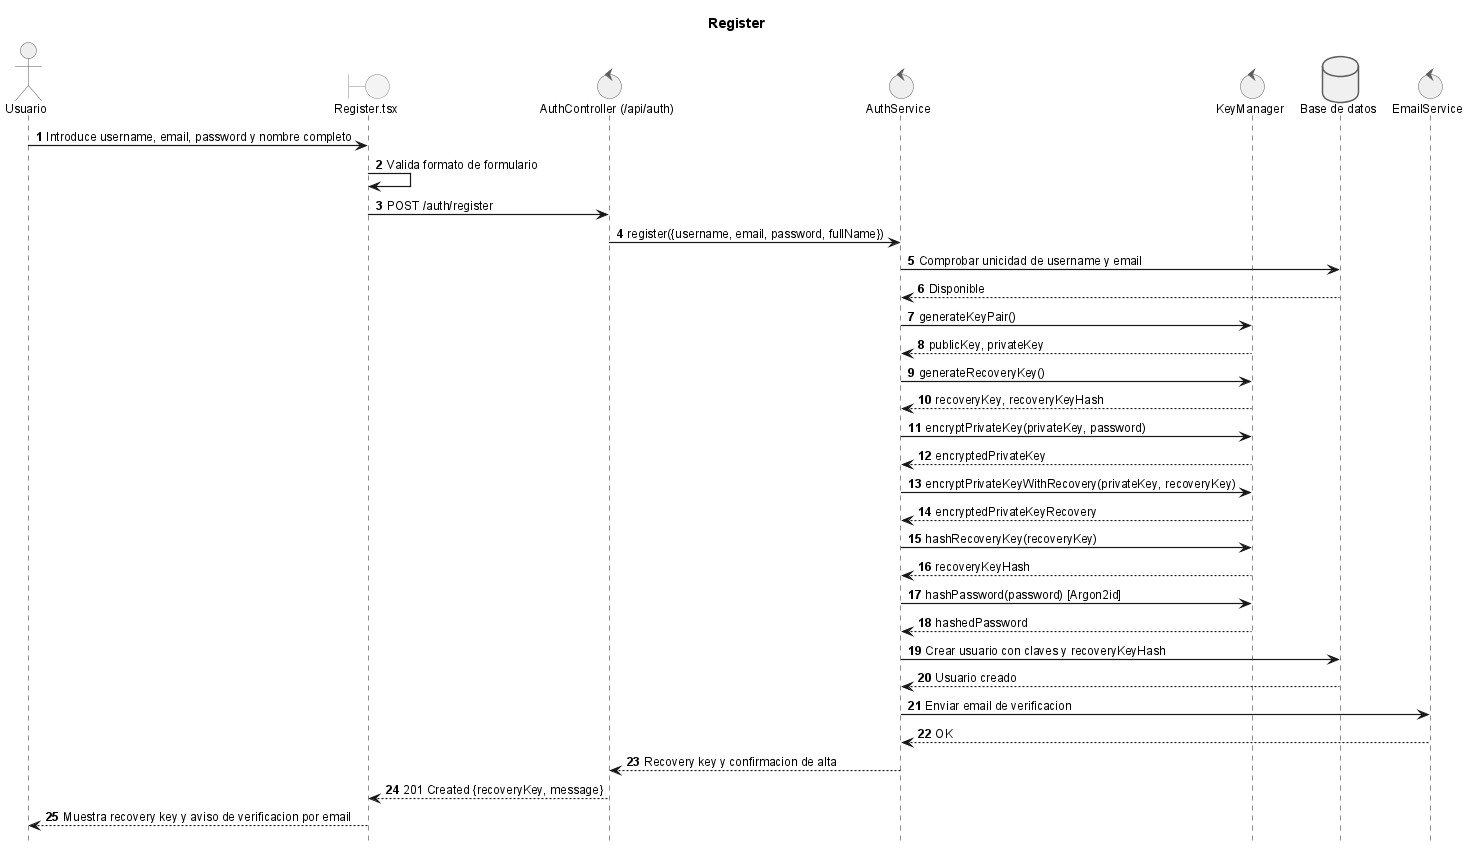

The diagram above was rendered by PlantUML. Its source (embedded in the PNG):
@startuml

title Register
!include _sequence-style.puml
actor Usuario as user
boundary "Register.tsx" as ui
control "AuthController (/api/auth)" as api
control "AuthService" as srv
control "KeyManager" as crypto
database "Base de datos" as db
control "EmailService" as email

user -> ui: Introduce username, email, password y nombre completo
ui -> ui: Valida formato de formulario
ui -> api: POST /auth/register
api -> srv: register({username, email, password, fullName})
srv -> db: Comprobar unicidad de username y email
db --> srv: Disponible
srv -> crypto: generateKeyPair()
crypto --> srv: publicKey, privateKey
srv -> crypto: generateRecoveryKey()
crypto --> srv: recoveryKey, recoveryKeyHash
srv -> crypto: encryptPrivateKey(privateKey, password)
crypto --> srv: encryptedPrivateKey
srv -> crypto: encryptPrivateKeyWithRecovery(privateKey, recoveryKey)
crypto --> srv: encryptedPrivateKeyRecovery
srv -> crypto: hashRecoveryKey(recoveryKey)
crypto --> srv: recoveryKeyHash
srv -> crypto: hashPassword(password) [Argon2id]
crypto --> srv: hashedPassword
srv -> db: Crear usuario con claves y recoveryKeyHash
db --> srv: Usuario creado
srv -> email: Enviar email de verificacion
email --> srv: OK
srv --> api: Recovery key y confirmacion de alta
api --> ui: 201 Created {recoveryKey, message}
ui --> user: Muestra recovery key y aviso de verificacion por email

@enduml